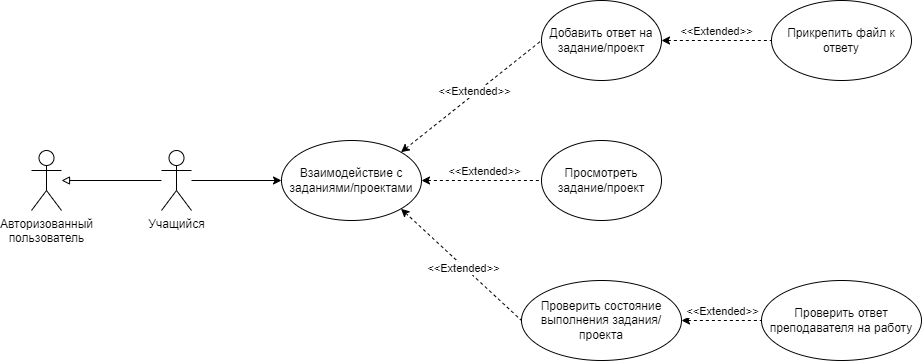

The diagram above was exported from draw.io. Its source (the exported page's mxGraphModel, read from the mxfile embedded in the PNG):
<mxGraphModel dx="1221" dy="647" grid="1" gridSize="10" guides="1" tooltips="1" connect="1" arrows="1" fold="1" page="1" pageScale="1" pageWidth="827" pageHeight="1169" math="0" shadow="0">
  <root>
    <mxCell id="0" />
    <mxCell id="1" parent="0" />
    <mxCell id="otvIrn3kZsfT3Yj8fhrY-1" value="Авторизованный&lt;div&gt;пользователь&lt;/div&gt;" style="shape=umlActor;verticalLabelPosition=bottom;verticalAlign=top;html=1;outlineConnect=0;" parent="1" vertex="1">
      <mxGeometry x="60" y="220" width="30" height="60" as="geometry" />
    </mxCell>
    <mxCell id="otvIrn3kZsfT3Yj8fhrY-2" value="Учащийся" style="shape=umlActor;verticalLabelPosition=bottom;verticalAlign=top;html=1;outlineConnect=0;" parent="1" vertex="1">
      <mxGeometry x="190" y="220" width="30" height="60" as="geometry" />
    </mxCell>
    <mxCell id="otvIrn3kZsfT3Yj8fhrY-5" value="" style="endArrow=block;html=1;rounded=0;endFill=0;" parent="1" source="otvIrn3kZsfT3Yj8fhrY-2" target="otvIrn3kZsfT3Yj8fhrY-1" edge="1">
      <mxGeometry width="50" height="50" relative="1" as="geometry">
        <mxPoint x="390" y="360" as="sourcePoint" />
        <mxPoint x="440" y="310" as="targetPoint" />
      </mxGeometry>
    </mxCell>
    <mxCell id="otvIrn3kZsfT3Yj8fhrY-6" value="Взаимодействие с заданиями/проектами" style="ellipse;whiteSpace=wrap;html=1;" parent="1" vertex="1">
      <mxGeometry x="310" y="210" width="140" height="80" as="geometry" />
    </mxCell>
    <mxCell id="otvIrn3kZsfT3Yj8fhrY-7" value="" style="endArrow=classic;html=1;rounded=0;entryX=0;entryY=0.5;entryDx=0;entryDy=0;endFill=1;" parent="1" source="otvIrn3kZsfT3Yj8fhrY-2" target="otvIrn3kZsfT3Yj8fhrY-6" edge="1">
      <mxGeometry width="50" height="50" relative="1" as="geometry">
        <mxPoint x="390" y="360" as="sourcePoint" />
        <mxPoint x="440" y="310" as="targetPoint" />
      </mxGeometry>
    </mxCell>
    <mxCell id="otvIrn3kZsfT3Yj8fhrY-18" value="" style="edgeStyle=orthogonalEdgeStyle;rounded=0;orthogonalLoop=1;jettySize=auto;html=1;startArrow=classic;startFill=1;dashed=1;endArrow=none;endFill=0;" parent="1" source="otvIrn3kZsfT3Yj8fhrY-8" target="otvIrn3kZsfT3Yj8fhrY-17" edge="1">
      <mxGeometry relative="1" as="geometry" />
    </mxCell>
    <mxCell id="otvIrn3kZsfT3Yj8fhrY-19" value="&amp;lt;&amp;lt;Extended&amp;gt;&amp;gt;" style="edgeLabel;html=1;align=center;verticalAlign=middle;resizable=0;points=[];" parent="otvIrn3kZsfT3Yj8fhrY-18" vertex="1" connectable="0">
      <mxGeometry x="-0.0242" y="-1" relative="1" as="geometry">
        <mxPoint y="-11" as="offset" />
      </mxGeometry>
    </mxCell>
    <mxCell id="otvIrn3kZsfT3Yj8fhrY-8" value="Добавить ответ на задание/проект" style="ellipse;whiteSpace=wrap;html=1;" parent="1" vertex="1">
      <mxGeometry x="570" y="70" width="120" height="80" as="geometry" />
    </mxCell>
    <mxCell id="otvIrn3kZsfT3Yj8fhrY-9" value="Просмотреть задание/проект" style="ellipse;whiteSpace=wrap;html=1;" parent="1" vertex="1">
      <mxGeometry x="570" y="210" width="120" height="80" as="geometry" />
    </mxCell>
    <mxCell id="otvIrn3kZsfT3Yj8fhrY-16" value="" style="edgeStyle=orthogonalEdgeStyle;rounded=0;orthogonalLoop=1;jettySize=auto;html=1;startArrow=classic;startFill=1;endArrow=none;endFill=0;dashed=1;" parent="1" source="otvIrn3kZsfT3Yj8fhrY-10" target="otvIrn3kZsfT3Yj8fhrY-15" edge="1">
      <mxGeometry relative="1" as="geometry" />
    </mxCell>
    <mxCell id="otvIrn3kZsfT3Yj8fhrY-20" value="&amp;lt;&amp;lt;Extended&amp;gt;&amp;gt;" style="edgeLabel;html=1;align=center;verticalAlign=middle;resizable=0;points=[];" parent="otvIrn3kZsfT3Yj8fhrY-16" vertex="1" connectable="0">
      <mxGeometry x="-0.0083" y="1" relative="1" as="geometry">
        <mxPoint y="-9" as="offset" />
      </mxGeometry>
    </mxCell>
    <mxCell id="otvIrn3kZsfT3Yj8fhrY-10" value="Проверить состояние выполнения задания/проекта" style="ellipse;whiteSpace=wrap;html=1;" parent="1" vertex="1">
      <mxGeometry x="550" y="350" width="160" height="80" as="geometry" />
    </mxCell>
    <mxCell id="otvIrn3kZsfT3Yj8fhrY-12" value="" style="endArrow=none;dashed=1;html=1;rounded=0;entryX=0;entryY=0.5;entryDx=0;entryDy=0;exitX=1;exitY=1;exitDx=0;exitDy=0;startArrow=classic;startFill=1;" parent="1" source="otvIrn3kZsfT3Yj8fhrY-6" target="otvIrn3kZsfT3Yj8fhrY-10" edge="1">
      <mxGeometry width="50" height="50" relative="1" as="geometry">
        <mxPoint x="390" y="340" as="sourcePoint" />
        <mxPoint x="440" y="290" as="targetPoint" />
      </mxGeometry>
    </mxCell>
    <mxCell id="otvIrn3kZsfT3Yj8fhrY-21" value="&amp;lt;&amp;lt;Extended&amp;gt;&amp;gt;" style="edgeLabel;html=1;align=center;verticalAlign=middle;resizable=0;points=[];" parent="otvIrn3kZsfT3Yj8fhrY-12" vertex="1" connectable="0">
      <mxGeometry x="0.0435" y="-1" relative="1" as="geometry">
        <mxPoint as="offset" />
      </mxGeometry>
    </mxCell>
    <mxCell id="otvIrn3kZsfT3Yj8fhrY-13" value="" style="endArrow=none;dashed=1;html=1;rounded=0;entryX=0;entryY=0.5;entryDx=0;entryDy=0;exitX=1;exitY=0.5;exitDx=0;exitDy=0;startArrow=classic;startFill=1;" parent="1" source="otvIrn3kZsfT3Yj8fhrY-6" target="otvIrn3kZsfT3Yj8fhrY-9" edge="1">
      <mxGeometry width="50" height="50" relative="1" as="geometry">
        <mxPoint x="390" y="340" as="sourcePoint" />
        <mxPoint x="440" y="290" as="targetPoint" />
      </mxGeometry>
    </mxCell>
    <mxCell id="otvIrn3kZsfT3Yj8fhrY-23" value="&amp;lt;&amp;lt;Extended&amp;gt;&amp;gt;" style="edgeLabel;html=1;align=center;verticalAlign=middle;resizable=0;points=[];" parent="otvIrn3kZsfT3Yj8fhrY-13" vertex="1" connectable="0">
      <mxGeometry x="0.0278" y="1" relative="1" as="geometry">
        <mxPoint y="-9" as="offset" />
      </mxGeometry>
    </mxCell>
    <mxCell id="otvIrn3kZsfT3Yj8fhrY-14" value="" style="endArrow=none;dashed=1;html=1;rounded=0;entryX=0;entryY=0.5;entryDx=0;entryDy=0;exitX=1;exitY=0;exitDx=0;exitDy=0;startArrow=classic;startFill=1;" parent="1" source="otvIrn3kZsfT3Yj8fhrY-6" target="otvIrn3kZsfT3Yj8fhrY-8" edge="1">
      <mxGeometry width="50" height="50" relative="1" as="geometry">
        <mxPoint x="300" y="220" as="sourcePoint" />
        <mxPoint x="480" y="-10" as="targetPoint" />
      </mxGeometry>
    </mxCell>
    <mxCell id="otvIrn3kZsfT3Yj8fhrY-22" value="&amp;lt;&amp;lt;Extended&amp;gt;&amp;gt;" style="edgeLabel;html=1;align=center;verticalAlign=middle;resizable=0;points=[];" parent="otvIrn3kZsfT3Yj8fhrY-14" vertex="1" connectable="0">
      <mxGeometry x="0.0638" y="3" relative="1" as="geometry">
        <mxPoint x="1" as="offset" />
      </mxGeometry>
    </mxCell>
    <mxCell id="otvIrn3kZsfT3Yj8fhrY-15" value="Проверить ответ преподавателя на работу" style="ellipse;whiteSpace=wrap;html=1;" parent="1" vertex="1">
      <mxGeometry x="790" y="350" width="160" height="80" as="geometry" />
    </mxCell>
    <mxCell id="otvIrn3kZsfT3Yj8fhrY-17" value="Прикрепить файл к ответу" style="ellipse;whiteSpace=wrap;html=1;" parent="1" vertex="1">
      <mxGeometry x="800" y="70" width="140" height="80" as="geometry" />
    </mxCell>
  </root>
</mxGraphModel>